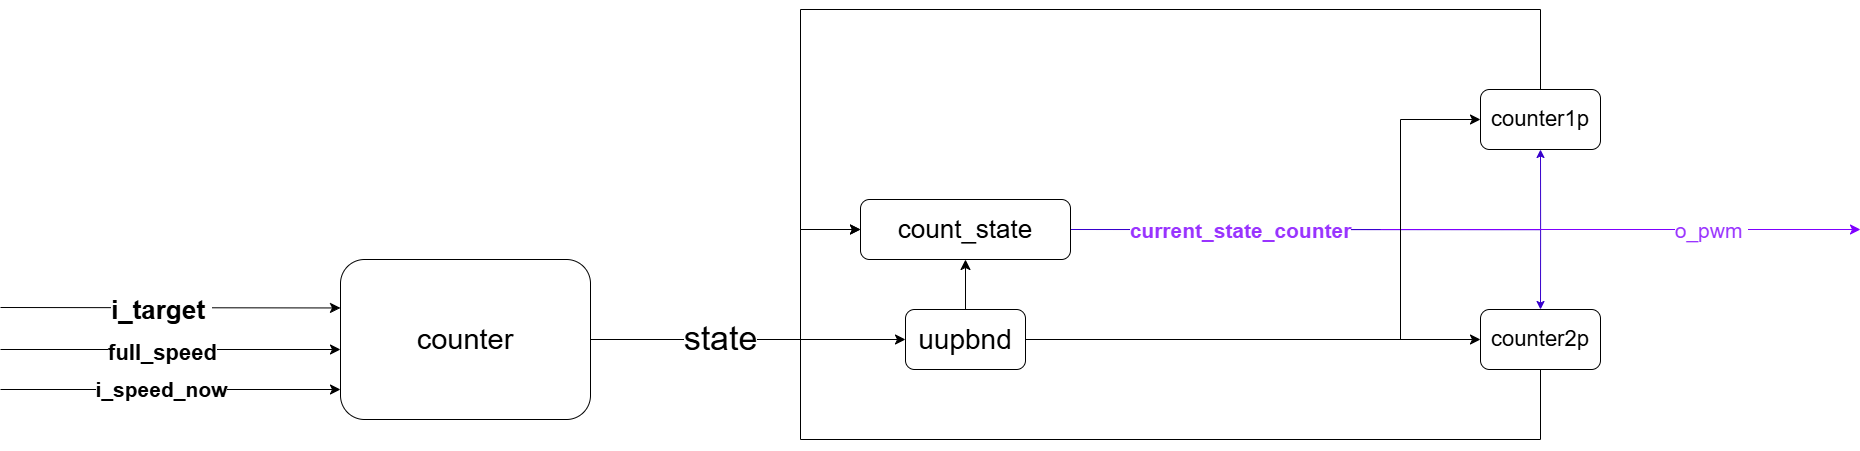

The diagram above was exported from draw.io. Its source (the exported page's mxGraphModel, read from the mxfile embedded in the PNG):
<mxGraphModel dx="4841" dy="675" grid="1" gridSize="10" guides="1" tooltips="1" connect="1" arrows="1" fold="1" page="1" pageScale="1" pageWidth="827" pageHeight="1169" background="#ffffff" math="0" shadow="0">
  <root>
    <mxCell id="0" />
    <mxCell id="1" parent="0" />
    <mxCell id="j8TiMwHFAP-TRYVKraGc-10" style="edgeStyle=orthogonalEdgeStyle;rounded=0;orthogonalLoop=1;jettySize=auto;html=1;exitX=1;exitY=0.5;exitDx=0;exitDy=0;entryX=0.5;entryY=1;entryDx=0;entryDy=0;fillColor=#6a00ff;strokeColor=#3700CC;" edge="1" parent="1" source="j8TiMwHFAP-TRYVKraGc-13" target="j8TiMwHFAP-TRYVKraGc-15">
      <mxGeometry relative="1" as="geometry">
        <Array as="points">
          <mxPoint x="480" y="1690" />
        </Array>
        <mxPoint x="490" y="1640" as="targetPoint" />
      </mxGeometry>
    </mxCell>
    <mxCell id="j8TiMwHFAP-TRYVKraGc-11" style="edgeStyle=orthogonalEdgeStyle;rounded=0;orthogonalLoop=1;jettySize=auto;html=1;exitX=1;exitY=0.5;exitDx=0;exitDy=0;entryX=0.5;entryY=0;entryDx=0;entryDy=0;fillColor=#6a00ff;strokeColor=#3700CC;" edge="1" parent="1" source="j8TiMwHFAP-TRYVKraGc-13" target="j8TiMwHFAP-TRYVKraGc-14">
      <mxGeometry relative="1" as="geometry">
        <Array as="points">
          <mxPoint x="480" y="1690" />
        </Array>
      </mxGeometry>
    </mxCell>
    <mxCell id="j8TiMwHFAP-TRYVKraGc-12" value="&lt;span style=&quot;font-size: 21px;&quot;&gt;&lt;b&gt;&lt;font color=&quot;#9933ff&quot;&gt;current_state_counter&lt;/font&gt;&lt;/b&gt;&lt;/span&gt;" style="edgeLabel;html=1;align=center;verticalAlign=middle;resizable=0;points=[];" connectable="0" vertex="1" parent="j8TiMwHFAP-TRYVKraGc-11">
      <mxGeometry x="-0.5429" y="2" relative="1" as="geometry">
        <mxPoint x="42" y="2" as="offset" />
      </mxGeometry>
    </mxCell>
    <mxCell id="j8TiMwHFAP-TRYVKraGc-13" value="&lt;font style=&quot;font-size: 26px;&quot;&gt;count_state&lt;/font&gt;" style="rounded=1;whiteSpace=wrap;html=1;" vertex="1" parent="1">
      <mxGeometry x="-200" y="1660" width="210" height="60" as="geometry" />
    </mxCell>
    <mxCell id="j8TiMwHFAP-TRYVKraGc-41" style="edgeStyle=none;curved=0;rounded=0;orthogonalLoop=1;jettySize=auto;html=1;exitX=0.5;exitY=1;exitDx=0;exitDy=0;fontSize=12;startSize=8;endSize=8;entryX=0;entryY=0.5;entryDx=0;entryDy=0;" edge="1" parent="1" source="j8TiMwHFAP-TRYVKraGc-14" target="j8TiMwHFAP-TRYVKraGc-13">
      <mxGeometry relative="1" as="geometry">
        <mxPoint x="479.3076923076924" y="1900" as="targetPoint" />
        <Array as="points">
          <mxPoint x="480" y="1900" />
          <mxPoint x="-260" y="1900" />
          <mxPoint x="-260" y="1690" />
        </Array>
      </mxGeometry>
    </mxCell>
    <mxCell id="j8TiMwHFAP-TRYVKraGc-14" value="&lt;font style=&quot;font-size: 22px;&quot;&gt;counter2p&lt;/font&gt;" style="rounded=1;whiteSpace=wrap;html=1;" vertex="1" parent="1">
      <mxGeometry x="420" y="1770" width="120" height="60" as="geometry" />
    </mxCell>
    <mxCell id="j8TiMwHFAP-TRYVKraGc-40" style="edgeStyle=none;curved=0;rounded=0;orthogonalLoop=1;jettySize=auto;html=1;exitX=0.5;exitY=0;exitDx=0;exitDy=0;entryX=0;entryY=0.5;entryDx=0;entryDy=0;fontSize=12;startSize=8;endSize=8;" edge="1" parent="1" source="j8TiMwHFAP-TRYVKraGc-15" target="j8TiMwHFAP-TRYVKraGc-13">
      <mxGeometry relative="1" as="geometry">
        <Array as="points">
          <mxPoint x="480" y="1470" />
          <mxPoint x="-260" y="1470" />
          <mxPoint x="-260" y="1690" />
        </Array>
      </mxGeometry>
    </mxCell>
    <mxCell id="j8TiMwHFAP-TRYVKraGc-15" value="&lt;font style=&quot;font-size: 22px;&quot;&gt;counter1p&lt;/font&gt;" style="rounded=1;whiteSpace=wrap;html=1;" vertex="1" parent="1">
      <mxGeometry x="420" y="1550" width="120" height="60" as="geometry" />
    </mxCell>
    <mxCell id="j8TiMwHFAP-TRYVKraGc-47" style="edgeStyle=none;curved=1;rounded=0;hachureGap=4;orthogonalLoop=1;jettySize=auto;html=1;exitX=1;exitY=0.5;exitDx=0;exitDy=0;entryX=0;entryY=0.5;entryDx=0;entryDy=0;fontFamily=Architects Daughter;fontSource=https%3A%2F%2Ffonts.googleapis.com%2Fcss%3Ffamily%3DArchitects%2BDaughter;fontSize=12;startSize=8;endSize=8;" edge="1" parent="1" source="j8TiMwHFAP-TRYVKraGc-24" target="j8TiMwHFAP-TRYVKraGc-14">
      <mxGeometry relative="1" as="geometry" />
    </mxCell>
    <mxCell id="j8TiMwHFAP-TRYVKraGc-24" value="&lt;font style=&quot;font-size: 28px;&quot;&gt;uupbnd&lt;/font&gt;" style="rounded=1;whiteSpace=wrap;html=1;" vertex="1" parent="1">
      <mxGeometry x="-155" y="1770" width="120" height="60" as="geometry" />
    </mxCell>
    <mxCell id="j8TiMwHFAP-TRYVKraGc-25" style="edgeStyle=none;curved=1;rounded=0;orthogonalLoop=1;jettySize=auto;html=1;exitX=1;exitY=0.5;exitDx=0;exitDy=0;entryX=0;entryY=0.5;entryDx=0;entryDy=0;fontSize=12;startSize=8;endSize=8;" edge="1" parent="1" source="j8TiMwHFAP-TRYVKraGc-27" target="j8TiMwHFAP-TRYVKraGc-24">
      <mxGeometry relative="1" as="geometry" />
    </mxCell>
    <mxCell id="j8TiMwHFAP-TRYVKraGc-26" value="&lt;font style=&quot;font-size: 34px;&quot;&gt;state&lt;/font&gt;" style="edgeLabel;html=1;align=center;verticalAlign=middle;resizable=0;points=[];fontSize=12;" vertex="1" connectable="0" parent="j8TiMwHFAP-TRYVKraGc-25">
      <mxGeometry x="-0.1814" y="2" relative="1" as="geometry">
        <mxPoint as="offset" />
      </mxGeometry>
    </mxCell>
    <mxCell id="j8TiMwHFAP-TRYVKraGc-27" value="&lt;font style=&quot;font-size: 29px;&quot;&gt;counter&lt;/font&gt;" style="rounded=1;whiteSpace=wrap;html=1;" vertex="1" parent="1">
      <mxGeometry x="-720" y="1720" width="250" height="160" as="geometry" />
    </mxCell>
    <mxCell id="j8TiMwHFAP-TRYVKraGc-29" value="" style="endArrow=classic;html=1;rounded=0;fontSize=12;startSize=8;endSize=8;curved=1;fillColor=#6a00ff;strokeColor=#7F00FF;" edge="1" parent="1">
      <mxGeometry width="50" height="50" relative="1" as="geometry">
        <mxPoint x="320" y="1690" as="sourcePoint" />
        <mxPoint x="800" y="1690" as="targetPoint" />
      </mxGeometry>
    </mxCell>
    <mxCell id="j8TiMwHFAP-TRYVKraGc-30" value="&lt;font style=&quot;font-size: 21px;&quot;&gt;o_pwm&amp;nbsp;&lt;/font&gt;" style="edgeLabel;html=1;align=center;verticalAlign=middle;resizable=0;points=[];fontSize=12;fontColor=#9933FF;" vertex="1" connectable="0" parent="j8TiMwHFAP-TRYVKraGc-29">
      <mxGeometry x="0.4907" y="-5" relative="1" as="geometry">
        <mxPoint x="-28" y="-5" as="offset" />
      </mxGeometry>
    </mxCell>
    <mxCell id="j8TiMwHFAP-TRYVKraGc-31" value="" style="endArrow=classic;html=1;rounded=0;fontSize=12;startSize=8;endSize=8;curved=1;entryX=0.5;entryY=1;entryDx=0;entryDy=0;exitX=0.5;exitY=0;exitDx=0;exitDy=0;" edge="1" parent="1" source="j8TiMwHFAP-TRYVKraGc-24" target="j8TiMwHFAP-TRYVKraGc-13">
      <mxGeometry width="50" height="50" relative="1" as="geometry">
        <mxPoint x="140" y="1910" as="sourcePoint" />
        <mxPoint x="200" y="2010" as="targetPoint" />
      </mxGeometry>
    </mxCell>
    <mxCell id="j8TiMwHFAP-TRYVKraGc-48" value="" style="endArrow=classic;html=1;rounded=0;hachureGap=4;fontFamily=Architects Daughter;fontSource=https%3A%2F%2Ffonts.googleapis.com%2Fcss%3Ffamily%3DArchitects%2BDaughter;fontSize=12;startSize=8;endSize=8;curved=0;entryX=0;entryY=0.5;entryDx=0;entryDy=0;shadow=0;" edge="1" parent="1" target="j8TiMwHFAP-TRYVKraGc-15">
      <mxGeometry width="50" height="50" relative="1" as="geometry">
        <mxPoint x="340" y="1800" as="sourcePoint" />
        <mxPoint x="350" y="1750" as="targetPoint" />
        <Array as="points">
          <mxPoint x="340" y="1580" />
        </Array>
      </mxGeometry>
    </mxCell>
    <mxCell id="j8TiMwHFAP-TRYVKraGc-51" value="" style="endArrow=classic;html=1;rounded=0;hachureGap=4;fontFamily=Architects Daughter;fontSource=https%3A%2F%2Ffonts.googleapis.com%2Fcss%3Ffamily%3DArchitects%2BDaughter;fontSize=12;startSize=8;endSize=8;curved=1;" edge="1" parent="1">
      <mxGeometry width="50" height="50" relative="1" as="geometry">
        <mxPoint x="-1060" y="1768" as="sourcePoint" />
        <mxPoint x="-720" y="1768.46" as="targetPoint" />
      </mxGeometry>
    </mxCell>
    <mxCell id="j8TiMwHFAP-TRYVKraGc-52" value="&lt;font style=&quot;font-size: 26px;&quot;&gt;i_target&amp;nbsp;&lt;/font&gt;" style="edgeLabel;html=1;align=center;verticalAlign=middle;resizable=0;points=[];fontSize=12;sketch=1;hachureGap=4;jiggle=2;curveFitting=1;fontFamily=Helvetica;fontStyle=1" vertex="1" connectable="0" parent="j8TiMwHFAP-TRYVKraGc-51">
      <mxGeometry x="0.2829" y="-1" relative="1" as="geometry">
        <mxPoint x="-58" y="1" as="offset" />
      </mxGeometry>
    </mxCell>
    <mxCell id="j8TiMwHFAP-TRYVKraGc-55" value="" style="endArrow=classic;html=1;rounded=0;hachureGap=4;fontFamily=Architects Daughter;fontSource=https%3A%2F%2Ffonts.googleapis.com%2Fcss%3Ffamily%3DArchitects%2BDaughter;fontSize=12;startSize=8;endSize=8;curved=1;" edge="1" parent="1">
      <mxGeometry width="50" height="50" relative="1" as="geometry">
        <mxPoint x="-1060" y="1810" as="sourcePoint" />
        <mxPoint x="-720" y="1810" as="targetPoint" />
      </mxGeometry>
    </mxCell>
    <mxCell id="j8TiMwHFAP-TRYVKraGc-56" value="&lt;p&gt;&lt;font face=&quot;Helvetica&quot; style=&quot;font-size: 22px;&quot;&gt;full_speed&lt;/font&gt;&lt;/p&gt;" style="edgeLabel;html=1;align=center;verticalAlign=middle;resizable=0;points=[];fontSize=12;sketch=1;hachureGap=4;jiggle=2;curveFitting=1;fontFamily=Architects Daughter;fontSource=https%3A%2F%2Ffonts.googleapis.com%2Fcss%3Ffamily%3DArchitects%2BDaughter;fontStyle=1" vertex="1" connectable="0" parent="j8TiMwHFAP-TRYVKraGc-55">
      <mxGeometry x="-0.0226" y="-3" relative="1" as="geometry">
        <mxPoint x="-6" as="offset" />
      </mxGeometry>
    </mxCell>
    <mxCell id="j8TiMwHFAP-TRYVKraGc-57" value="" style="endArrow=classic;html=1;rounded=0;hachureGap=4;fontFamily=Helvetica;fontSize=12;startSize=8;endSize=8;curved=1;" edge="1" parent="1">
      <mxGeometry width="50" height="50" relative="1" as="geometry">
        <mxPoint x="-1060" y="1850" as="sourcePoint" />
        <mxPoint x="-720" y="1850" as="targetPoint" />
      </mxGeometry>
    </mxCell>
    <mxCell id="j8TiMwHFAP-TRYVKraGc-60" value="&lt;font face=&quot;Helvetica&quot; style=&quot;font-size: 21px;&quot;&gt;i_speed_now&lt;/font&gt;" style="edgeLabel;html=1;align=center;verticalAlign=middle;resizable=0;points=[];fontSize=12;sketch=1;hachureGap=4;jiggle=2;curveFitting=1;fontFamily=Architects Daughter;fontSource=https%3A%2F%2Ffonts.googleapis.com%2Fcss%3Ffamily%3DArchitects%2BDaughter;fontStyle=1" vertex="1" connectable="0" parent="j8TiMwHFAP-TRYVKraGc-57">
      <mxGeometry x="-0.0588" y="1" relative="1" as="geometry">
        <mxPoint as="offset" />
      </mxGeometry>
    </mxCell>
  </root>
</mxGraphModel>